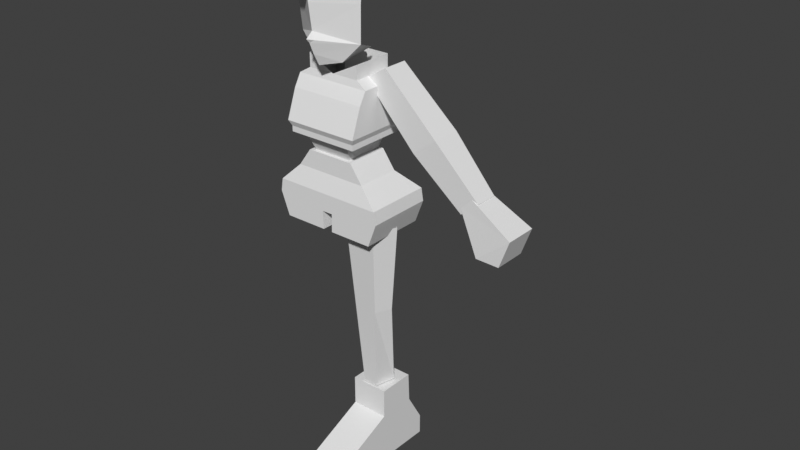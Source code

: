 # Source: MAIN_CHARACTERBCK1.blend  (saved by Blender 4.2.66; exported with 4.5.12 LTS)
import bpy
from mathutils import Matrix  # noqa: F401  (used for matrix-valued properties, if any)

bpy.ops.wm.read_factory_settings(use_empty=True)
scene = bpy.context.scene
scene.name = 'Scene'

# ---- collections
col_collection = bpy.data.collections.new('Collection'); scene.collection.children.link(col_collection)

# ---- world
world_world = bpy.data.worlds.new('World'); scene.world = world_world
world_world.use_nodes = True; world_world.node_tree.nodes.clear()
_N = world_world.node_tree.nodes; _L = world_world.node_tree.links
n0 = _N.new('ShaderNodeOutputWorld'); n0.name = 'World Output'; n0.location = (300, 300)
n1 = _N.new('ShaderNodeBackground'); n1.name = 'Background'; n1.location = (10, 300)
n1.inputs[0].default_value = (0.05088, 0.05088, 0.05088, 1.0)
_L.new(n1.outputs[0], n0.inputs[0])
n0.is_active_output = True
world_world.color = (0.05088, 0.05088, 0.05088)
world_world.sun_shadow_jitter_overblur = 0.0

# ---- meshes
me_cube_001 = bpy.data.meshes.new('Cube.001')
me_cube_001.from_pydata([(0.15, 0.09763, 0.3), (0.15, 0.1676, -2.98e-08), (0.15, -0.04, 0.3), (0.15, -0.29, 0.003816), (0.01, 0.09763, 0.3), (0.01, 0.1676, -2.98e-08), (0.01, -0.04, 0.3), (0.01, -0.29, 0.003816), (0.15, 0.1676, 0.07573), (0.15, -0.29, 0.07954), (0.01, -0.29, 0.07954), (0.01, 0.1676, 0.07573), (0.15, -0.04, 0.19), (0.01, -0.04, 0.19), (0.01, 0.1026, 0.1879), (0.15, 0.1026, 0.1879)], [], [(8, 1, 3, 9), (9, 3, 7, 10), (10, 7, 5, 11), (11, 5, 1, 8), (2, 6, 4, 0), (7, 3, 1, 5), (14, 11, 8, 15), (13, 10, 11, 14), (12, 9, 10, 13), (15, 8, 9, 12), (0, 15, 12, 2), (2, 12, 13, 6), (6, 13, 14, 4), (4, 14, 15, 0)])
_uv = me_cube_001.uv_layers.new(name='UVMap')
_uv.uv.foreach_set('vector', [0.5522, 0.0, 0.625, 0.0, 0.625, 0.25, 0.5522, 0.25, 0.5522, 0.25, 0.625, 0.25, 0.625, 0.5, 0.5522, 0.5, 0.5522, 0.5, 0.625, 0.5, 0.625, 0.75, 0.5522, 0.75, 0.5522, 0.75, 0.625, 0.75, 0.625, 1.0, 0.5522, 1.0, 0.125, 0.5, 0.375, 0.5, 0.375, 0.75, 0.125, 0.75, 0.625, 0.5, 0.875, 0.5, 0.875, 0.75, 0.625, 0.75, 0.4636, 0.75, 0.5522, 0.75, 0.5522, 1.0, 0.4636, 1.0, 0.4636, 0.5, 0.5522, 0.5, 0.5522, 0.75, 0.4636, 0.75, 0.4636, 0.25, 0.5522, 0.25, 0.5522, 0.5, 0.4636, 0.5, 0.4636, 0.0, 0.5522, 0.0, 0.5522, 0.25, 0.4636, 0.25, 0.375, 0.0, 0.4636, 0.0, 0.4636, 0.25, 0.375, 0.25, 0.375, 0.25, 0.4636, 0.25, 0.4636, 0.5, 0.375, 0.5, 0.375, 0.5, 0.4636, 0.5, 0.4636, 0.75, 0.375, 0.75, 0.375, 0.75, 0.4636, 0.75, 0.4636, 1.0, 0.375, 1.0])
me_cube_001.update()
me_cylinder = bpy.data.meshes.new('Cylinder')
me_cylinder.from_pydata([(0.08016, 0.09103, 0.3021), (0.0997, 0.07052, 0.9684), (0.1255, 0.044, 0.3021), (0.1953, -0.01894, 0.9684), (0.1082, -0.0321, 0.3021), (0.1587, -0.09987, 0.9684), (0.05215, -0.0321, 0.3021), (0.04056, -0.09987, 0.9684), (0.03484, 0.044, 0.3021), (0.004097, -0.01894, 0.9684), (0.08993, 0.06078, 0.6352), (0.1604, -0.007468, 0.6352), (0.1335, -0.06599, 0.6352), (0.04636, -0.06599, 0.6352), (0.01947, -0.007468, 0.6352)], [], [(10, 1, 3, 11), (11, 3, 5, 12), (12, 5, 7, 13), (13, 7, 9, 14), (14, 9, 1, 10), (8, 14, 10, 0), (6, 13, 14, 8), (4, 12, 13, 6), (2, 11, 12, 4), (0, 10, 11, 2)])
_uv = me_cylinder.uv_layers.new(name='UVMap')
_uv.uv.foreach_set('vector', [1.0, 0.5, 1.0, 1.0, 0.8, 1.0, 0.8, 0.5, 0.8, 0.5, 0.8, 1.0, 0.6, 1.0, 0.6, 0.5, 0.6, 0.5, 0.6, 1.0, 0.4, 1.0, 0.4, 0.5, 0.4, 0.5, 0.4, 1.0, 0.2, 1.0, 0.2, 0.5, 0.2, 0.5, 0.2, 1.0, 2.98e-08, 1.0, 2.98e-08, 0.5, 0.2, 0.0, 0.2, 0.5, 2.98e-08, 0.5, 2.98e-08, 0.0, 0.4, 0.0, 0.4, 0.5, 0.2, 0.5, 0.2, 0.0, 0.6, 0.0, 0.6, 0.5, 0.4, 0.5, 0.4, 0.0, 0.8, 0.0, 0.8, 0.5, 0.6, 0.5, 0.6, 0.0, 1.0, 0.0, 1.0, 0.5, 0.8, 0.5, 0.8, 0.0])
me_cylinder.update()
me_cube_002 = bpy.data.meshes.new('Cube.002')
me_cube_002.from_pydata([(0.1787, -0.1462, 0.9433), (0.08872, -0.1262, 1.206), (0.1787, 0.09618, 0.9433), (0.08872, 0.03618, 1.206), (0.0, 0.03618, 1.206), (0.0, -0.1262, 1.206), (0.2037, 0.09618, 1.075), (0.2037, -0.1462, 1.075), (0.0, -0.1462, 1.075), (0.0, 0.09618, 1.075), (0.1362, 0.03618, 1.14), (0.1362, -0.1262, 1.14), (0.0, -0.1262, 1.14), (0.0, 0.03618, 1.14), (0.2112, 0.09618, 1.029), (0.2112, -0.1462, 1.029), (0.0, -0.1462, 1.029), (0.0, 0.09618, 1.029), (0.009141, 0.03618, 1.206), (0.01841, -0.1462, 0.9433), (0.01841, 0.09618, 0.9433), (0.009141, -0.1262, 1.206), (0.02099, -0.1462, 1.075), (0.02099, 0.09618, 1.075), (0.01404, -0.1262, 1.14), (0.01404, 0.03618, 1.14), (0.02073, 0.09618, 1.029), (0.02073, -0.1462, 1.029), (0.2042, 0.09618, 1.01), (0.2042, -0.1462, 1.01), (0.0, -0.1462, 1.01), (0.0, 0.09618, 1.01), (0.02023, -0.1462, 1.01), (0.02023, 0.09618, 1.01)], [], [(25, 18, 3, 10), (10, 3, 1, 11), (20, 2, 0, 19), (18, 4, 5, 21), (24, 21, 5, 12), (27, 22, 8, 16), (14, 6, 7, 15), (26, 23, 6, 14), (22, 24, 12, 8), (6, 10, 11, 7), (23, 25, 10, 6), (33, 26, 14, 28), (28, 14, 15, 29), (32, 27, 16, 30), (29, 15, 27, 32), (31, 17, 26, 33), (9, 13, 25, 23), (7, 11, 24, 22), (17, 9, 23, 26), (15, 7, 22, 27), (11, 1, 21, 24), (3, 18, 21, 1), (13, 4, 18, 25), (0, 29, 32, 19), (2, 28, 29, 0), (20, 33, 28, 2), (32, 30, 31, 33), (33, 20, 19, 32)])
_uv = me_cube_002.uv_layers.new(name='UVMap')
_uv.uv.foreach_set('vector', [0.5625, 0.3879, 0.625, 0.3879, 0.625, 0.5, 0.5625, 0.5, 0.5625, 0.5, 0.625, 0.5, 0.625, 0.75, 0.5625, 0.75, 0.2629, 0.5, 0.375, 0.5, 0.375, 0.75, 0.2629, 0.75, 0.7371, 0.5, 0.75, 0.5, 0.75, 0.75, 0.7371, 0.75, 0.5625, 0.8621, 0.625, 0.8621, 0.625, 0.875, 0.5625, 0.875, 0.4375, 0.8621, 0.5, 0.8621, 0.5, 0.875, 0.4375, 0.875, 0.4375, 0.5, 0.5, 0.5, 0.5, 0.75, 0.4375, 0.75, 0.4375, 0.3879, 0.5, 0.3879, 0.5, 0.5, 0.4375, 0.5, 0.5, 0.8621, 0.5625, 0.8621, 0.5625, 0.875, 0.5, 0.875, 0.5, 0.5, 0.5625, 0.5, 0.5625, 0.75, 0.5, 0.75, 0.5, 0.3879, 0.5625, 0.3879, 0.5625, 0.5, 0.5, 0.5, 0.424, 0.3879, 0.4375, 0.3879, 0.4375, 0.5, 0.424, 0.5, 0.424, 0.5, 0.4375, 0.5, 0.4375, 0.75, 0.424, 0.75, 0.424, 0.8621, 0.4375, 0.8621, 0.4375, 0.875, 0.424, 0.875, 0.424, 0.75, 0.4375, 0.75, 0.4375, 0.8621, 0.424, 0.8621, 0.424, 0.375, 0.4375, 0.375, 0.4375, 0.3879, 0.424, 0.3879, 0.5, 0.375, 0.5625, 0.375, 0.5625, 0.3879, 0.5, 0.3879, 0.5, 0.75, 0.5625, 0.75, 0.5625, 0.8621, 0.5, 0.8621, 0.4375, 0.375, 0.5, 0.375, 0.5, 0.3879, 0.4375, 0.3879, 0.4375, 0.75, 0.5, 0.75, 0.5, 0.8621, 0.4375, 0.8621, 0.5625, 0.75, 0.625, 0.75, 0.625, 0.8621, 0.5625, 0.8621, 0.625, 0.5, 0.7371, 0.5, 0.7371, 0.75, 0.625, 0.75, 0.5625, 0.375, 0.625, 0.375, 0.625, 0.3879, 0.5625, 0.3879, 0.375, 0.75, 0.424, 0.75, 0.424, 0.8621, 0.375, 0.8621, 0.375, 0.5, 0.424, 0.5, 0.424, 0.75, 0.375, 0.75, 0.375, 0.3879, 0.424, 0.3879, 0.424, 0.5, 0.375, 0.5, 0.424, 0.8621, 0.424, 0.875, 0.424, 0.375, 0.424, 0.3879, 0.424, 0.3879, 0.375, 0.3879, 0.375, 0.8621, 0.424, 0.8621])
me_cube_002.update()
me_cube_003 = bpy.data.meshes.new('Cube.003')
me_cube_003.from_pydata([(0.09, 0.05, 1.19), (0.07, 0.03, 1.12), (0.09, -0.14, 1.19), (0.07, -0.11, 1.12), (0.0, -0.14, 1.19), (0.0, -0.11, 1.12), (0.0, 0.05, 1.19), (0.0, 0.03, 1.12), (0.1305, -0.16, 1.19), (0.1305, 0.07, 1.19), (0.0, -0.16, 1.19), (0.0, 0.07, 1.19), (0.1305, -0.16, 1.21), (0.1305, 0.07, 1.21), (0.0, -0.16, 1.21), (0.0, 0.07, 1.21), (0.1397, -0.169, 1.23), (0.1397, 0.089, 1.23), (0.0, -0.169, 1.23), (0.0, 0.089, 1.23), (0.09965, -0.099, 1.4), (0.09965, 0.049, 1.4), (0.0, -0.099, 1.4), (0.0, 0.049, 1.4), (0.0, -0.131, 1.332), (0.1397, -0.131, 1.332), (0.1397, 0.065, 1.332), (0.0, 0.065, 1.332), (0.0, -0.105, 1.376), (0.1397, 0.057, 1.376), (0.1397, -0.105, 1.376), (0.0, 0.057, 1.376), (0.09965, -0.099, 1.45), (0.09965, 0.049, 1.45), (0.0, -0.099, 1.4), (0.0, 0.049, 1.45)], [], [(0, 1, 3, 2), (6, 7, 1, 0), (5, 3, 1, 7), (2, 4, 10, 8), (2, 3, 5, 4), (11, 9, 13, 15), (0, 2, 8, 9), (6, 0, 9, 11), (12, 14, 18, 16), (9, 8, 12, 13), (8, 10, 14, 12), (30, 28, 22, 20), (15, 13, 17, 19), (13, 12, 16, 17), (20, 22, 34, 32), (31, 29, 21, 23), (29, 30, 20, 21), (17, 16, 25, 26), (19, 17, 26, 27), (16, 18, 24, 25), (26, 25, 30, 29), (27, 26, 29, 31), (25, 24, 28, 30), (23, 21, 33, 35), (21, 20, 32, 33)])
_uv = me_cube_003.uv_layers.new(name='UVMap')
_uv.uv.foreach_set('vector', [0.375, 0.0, 0.625, 0.0, 0.625, 0.25, 0.375, 0.25, 0.375, 0.875, 0.625, 0.875, 0.625, 1.0, 0.375, 1.0, 0.75, 0.5, 0.875, 0.5, 0.875, 0.75, 0.75, 0.75, 0.375, 0.25, 0.375, 0.375, 0.375, 0.375, 0.375, 0.25, 0.375, 0.25, 0.625, 0.25, 0.625, 0.375, 0.375, 0.375, 0.375, 0.875, 0.375, 1.0, 0.375, 1.0, 0.375, 0.875, 0.375, 0.0, 0.375, 0.25, 0.375, 0.25, 0.375, 0.0, 0.375, 0.875, 0.375, 1.0, 0.375, 1.0, 0.375, 0.875, 0.375, 0.25, 0.375, 0.375, 0.375, 0.375, 0.375, 0.25, 0.375, 0.0, 0.375, 0.25, 0.375, 0.25, 0.375, 0.0, 0.375, 0.25, 0.375, 0.375, 0.375, 0.375, 0.375, 0.25, 0.375, 0.25, 0.375, 0.375, 0.375, 0.375, 0.375, 0.25, 0.375, 0.875, 0.375, 1.0, 0.375, 1.0, 0.375, 0.875, 0.375, 0.0, 0.375, 0.25, 0.375, 0.25, 0.375, 0.0, 0.375, 0.25, 0.375, 0.375, 0.375, 0.375, 0.375, 0.25, 0.375, 0.875, 0.375, 1.0, 0.375, 1.0, 0.375, 0.875, 0.375, -0.001779, 0.375, 0.25, 0.375, 0.25, 0.375, 0.0, 0.375, 0.0, 0.375, 0.25, 0.375, 0.25, 0.375, 0.0, 0.375, 0.875, 0.375, 1.0, 0.375, 1.0, 0.375, 0.875, 0.375, 0.25, 0.375, 0.375, 0.375, 0.375, 0.375, 0.25, 0.375, 0.0, 0.375, 0.25, 0.375, 0.25, 0.375, -0.001779, 0.375, 0.875, 0.375, 1.0, 0.375, 1.0, 0.375, 0.875, 0.375, 0.25, 0.375, 0.375, 0.375, 0.375, 0.375, 0.25, 0.375, 0.875, 0.375, 1.0, 0.375, 1.0, 0.375, 0.875, 0.375, 0.0, 0.375, 0.25, 0.375, 0.25, 0.375, 0.0])
me_cube_003.update()
me_cube_005 = bpy.data.meshes.new('Cube.005')
me_cube_005.from_pydata([(0.4709, -0.0419, 1.113), (0.09183, -0.04645, 1.473), (0.4709, 0.0419, 1.113), (0.09183, 0.04645, 1.473), (0.5351, -0.0419, 1.166), (0.1709, -0.04645, 1.522), (0.5351, 0.0419, 1.166), (0.1709, 0.04645, 1.522), (0.2745, -0.05315, 1.287), (0.2745, 0.05315, 1.287), (0.3599, 0.05315, 1.35), (0.3599, -0.05315, 1.35), (0.2581, -0.05255, 1.304), (0.2581, 0.05255, 1.304), (0.3429, 0.05255, 1.365), (0.3429, -0.05255, 1.365), (0.2892, 0.05369, 1.272), (0.375, 0.05369, 1.336), (0.375, -0.05369, 1.336), (0.2892, -0.05369, 1.272)], [], [(12, 1, 3, 13), (13, 3, 7, 14), (14, 7, 5, 15), (15, 5, 1, 12), (2, 6, 4, 0), (7, 3, 1, 5), (18, 11, 8, 19), (17, 10, 11, 18), (16, 9, 10, 17), (19, 8, 9, 16), (11, 15, 12, 8), (10, 14, 15, 11), (9, 13, 14, 10), (8, 12, 13, 9), (0, 19, 16, 2), (2, 16, 17, 6), (6, 17, 18, 4), (4, 18, 19, 0)])
_uv = me_cube_005.uv_layers.new(name='UVMap')
_uv.uv.foreach_set('vector', [0.5112, 0.0, 0.625, 0.0, 0.625, 0.25, 0.5112, 0.25, 0.5112, 0.25, 0.625, 0.25, 0.625, 0.5, 0.5112, 0.5, 0.5112, 0.5, 0.625, 0.5, 0.625, 0.75, 0.5112, 0.75, 0.5112, 0.75, 0.625, 0.75, 0.625, 1.0, 0.5112, 1.0, 0.125, 0.5, 0.375, 0.5, 0.375, 0.75, 0.125, 0.75, 0.625, 0.5, 0.875, 0.5, 0.875, 0.75, 0.625, 0.75, 0.49, 0.75, 0.5, 0.75, 0.5, 1.0, 0.49, 1.0, 0.49, 0.5, 0.5, 0.5, 0.5, 0.75, 0.49, 0.75, 0.49, 0.25, 0.5, 0.25, 0.5, 0.5, 0.49, 0.5, 0.49, 0.0, 0.5, 0.0, 0.5, 0.25, 0.49, 0.25, 0.5, 0.75, 0.5112, 0.75, 0.5112, 1.0, 0.5, 1.0, 0.5, 0.5, 0.5112, 0.5, 0.5112, 0.75, 0.5, 0.75, 0.5, 0.25, 0.5112, 0.25, 0.5112, 0.5, 0.5, 0.5, 0.5, 0.0, 0.5112, 0.0, 0.5112, 0.25, 0.5, 0.25, 0.375, 0.0, 0.49, 0.0, 0.49, 0.25, 0.375, 0.25, 0.375, 0.25, 0.49, 0.25, 0.49, 0.5, 0.375, 0.5, 0.375, 0.5, 0.49, 0.5, 0.49, 0.75, 0.375, 0.75, 0.375, 0.75, 0.49, 0.75, 0.49, 1.0, 0.375, 1.0])
me_cube_005.update()
me_cube_006 = bpy.data.meshes.new('Cube.006')
me_cube_006.from_pydata([(0.6673, 0.06, 1.089), (0.5454, 0.06, 0.9914), (0.6673, -0.06, 1.089), (0.5454, -0.06, 0.9914), (0.5024, 0.042, 1.182), (0.466, 0.042, 1.142), (0.5024, -0.042, 1.182), (0.466, -0.042, 1.142), (0.631, -0.06, 0.9897), (0.631, 0.06, 0.9897)], [], [(2, 0, 9, 8), (2, 3, 7, 6), (6, 7, 5, 4), (4, 5, 1, 0), (2, 6, 4, 0), (7, 3, 1, 5), (3, 2, 8), (0, 1, 9), (1, 3, 8, 9)])
_uv = me_cube_006.uv_layers.new(name='UVMap')
_uv.uv.foreach_set('vector', [0.125, 0.5, 0.125, 0.75, 0.125, 0.75, 0.125, 0.5, 0.375, 0.25, 0.625, 0.25, 0.625, 0.5, 0.375, 0.5, 0.375, 0.5, 0.625, 0.5, 0.625, 0.75, 0.375, 0.75, 0.375, 0.75, 0.625, 0.75, 0.625, 1.0, 0.375, 1.0, 0.125, 0.5, 0.375, 0.5, 0.375, 0.75, 0.125, 0.75, 0.625, 0.5, 0.875, 0.5, 0.875, 0.75, 0.625, 0.75, 0.625, 0.25, 0.375, 0.25, 0.625, 0.25, 0.375, 1.0, 0.625, 1.0, 0.375, 1.0, 0.875, 0.75, 0.875, 0.5, 0.875, 0.5, 0.875, 0.75])
me_cube_006.update()
me_cylinder_001 = bpy.data.meshes.new('Cylinder.001')
me_cylinder_001.from_pydata([(0.0, -0.044, 1.54), (0.0, -0.044, 1.412), (-0.03464, 0.022, 1.54), (-0.03464, 0.022, 1.412), (0.03464, 0.022, 1.54), (0.03464, 0.022, 1.412)], [], [(0, 1, 3, 2), (2, 3, 5, 4), (4, 5, 1, 0)])
_uv = me_cylinder_001.uv_layers.new(name='UVMap')
_uv.uv.foreach_set('vector', [1.0, 0.0, 1.0, 1.0, 0.6667, 1.0, 0.6667, 0.0, 0.6667, 0.0, 0.6667, 1.0, 0.3333, 1.0, 0.3333, 0.0, 0.3333, 0.0, 0.3333, 1.0, -5.96e-08, 1.0, -5.96e-08, 0.0])
me_cylinder_001.update()
me_plane = bpy.data.meshes.new('Plane')
me_plane.from_pydata([(0.14, -0.11, 1.83), (0.1218, -0.1022, 1.6), (0.0, -0.1999, 1.83), (0.0, 0.0, 1.53), (0.07476, 0.0, 1.56), (0.0, -0.1606, 1.524), (0.0, -0.1995, 1.605), (0.0, -0.1866, 1.64), (0.01363, -0.1917, 1.614), (0.0, -0.2121, 1.619), (0.0, -0.1991, 1.73), (0.1313, -0.11, 1.729), (0.06314, -0.1226, 1.536), (0.0, -0.1827, 1.565)], [], [(0, 2, 10, 11), (1, 6, 13, 12), (1, 7, 8), (6, 8, 9), (9, 8, 7), (8, 6, 1), (11, 10, 7, 1), (1, 12, 4), (12, 13, 5), (4, 12, 5, 3)])
_uv = me_plane.uv_layers.new(name='UVMap')
_uv.uv.foreach_set('vector', [0.0, 0.0, 0.5, 0.0, 0.5, 0.2353, 0.0, 0.4344, 0.0, 1.0, 0.5, 0.6119, 0.5, 0.6817, 0.2534, 0.8942, 0.0, 1.0, 0.5, 0.503, 0.4309, 0.6175, 0.5, 0.6119, 0.4309, 0.6175, 0.5, 0.5494, 0.5, 0.5494, 0.4309, 0.6175, 0.5, 0.503, 0.4309, 0.6175, 0.5, 0.6119, 0.0, 1.0, 0.0, 0.4344, 0.5, 0.2353, 0.5, 0.503, 0.0, 1.0, 0.03704, 1.0, 0.2534, 0.8942, 0.1885, 1.0, 0.2534, 0.8942, 0.5, 0.6817, 0.5, 0.7462, 0.1885, 1.0, 0.2534, 0.8942, 0.5, 0.7462, 0.5, 1.0])
me_plane.update()
me_cube_007 = bpy.data.meshes.new('Cube.007')
me_cube_007.from_pydata([(0.179, 0.05677, 1.915), (0.1594, 0.1318, 1.742), (0.1428, -0.1704, 1.885), (0.1752, -0.1573, 1.797), (0.1726, 0.1021, 1.837), (-9.32e-18, -0.02982, 1.987), (0.2237, -0.02687, 1.797), (0.1673, -0.04338, 1.934), (0.0, -0.183, 1.919), (0.0, -0.2283, 1.766), (-9.32e-18, 0.1121, 1.957), (0.0, 0.2163, 1.726), (0.16, -0.1636, 1.827), (0.2032, -0.03856, 1.847), (0.0, 0.1854, 1.802), (0.0, -0.2185, 1.813)], [], [(13, 6, 3, 12), (2, 8, 5, 7), (2, 12, 15, 8), (14, 11, 1, 4), (0, 4, 13, 7), (7, 5, 10, 0), (4, 1, 6, 13), (12, 3, 9, 15), (10, 14, 4, 0), (7, 13, 12, 2)])
_uv = me_cube_007.uv_layers.new(name='UVMap')
_uv.uv.foreach_set('vector', [0.5, 0.125, 0.625, 0.125, 0.625, 0.25, 0.5, 0.25, 0.125, 0.5, 0.25, 0.5, 0.25, 0.625, 0.125, 0.625, 0.375, 0.25, 0.5, 0.25, 0.5, 0.375, 0.375, 0.375, 0.5, 0.875, 0.625, 0.875, 0.625, 1.0, 0.5, 0.95, 0.375, 0.0, 0.4712, -0.0487, 0.5, 0.125, 0.375, 0.125, 0.125, 0.625, 0.25, 0.625, 0.25, 0.75, 0.125, 0.75, 0.4712, -0.0487, 0.625, 0.0, 0.625, 0.125, 0.5, 0.125, 0.5, 0.25, 0.625, 0.25, 0.625, 0.375, 0.5, 0.375, 0.375, 0.875, 0.5, 0.875, 0.5, 0.95, 0.375, 1.0, 0.375, 0.125, 0.5, 0.125, 0.5, 0.25, 0.375, 0.25])
me_cube_007.update()
arm_metarig = bpy.data.armatures.new('metarig')  # bones are not reproduced

# ---- objects
ob_empty = bpy.data.objects.new('Empty', None)
ob_empty_001 = bpy.data.objects.new('Empty.001', None)
ob_metarig = bpy.data.objects.new('metarig', arm_metarig)
ob_cube = bpy.data.objects.new('Cube', me_cube_001)
ob_cylinder = bpy.data.objects.new('Cylinder', me_cylinder)
ob_cube_001 = bpy.data.objects.new('Cube.001', me_cube_002)
ob_cube_002 = bpy.data.objects.new('Cube.002', me_cube_003)
ob_cube_003 = bpy.data.objects.new('Cube.003', me_cube_005)
ob_cube_004 = bpy.data.objects.new('Cube.004', me_cube_006)
ob_cylinder_001 = bpy.data.objects.new('Cylinder.001', me_cylinder_001)
ob_plane = bpy.data.objects.new('Plane', me_plane)
ob_cube_005 = bpy.data.objects.new('Cube.005', me_cube_007)

# ---- transforms, parenting, visibility, modifiers, constraints
ob_empty.location = (-2.11, 0.117, 1.01)
ob_empty.rotation_euler = (1.571, -0.0, 1.571)
ob_empty.scale = (0.44, 0.44, 0.44)
ob_empty.empty_display_type = 'IMAGE'
ob_empty.empty_display_size = 5.0
ob_empty.use_empty_image_alpha = True
ob_empty.color = (1.0, 1.0, 1.0, 0.122)
ob_empty_001.location = (-0.01148, 2.283, 1.01)
ob_empty_001.rotation_euler = (1.571, -0.0, 0.0)
ob_empty_001.scale = (0.44, 0.44, 0.44)
ob_empty_001.empty_display_type = 'IMAGE'
ob_empty_001.empty_display_size = 5.0
ob_empty_001.use_empty_image_alpha = True
ob_empty_001.color = (1.0, 1.0, 1.0, 0.1299)
ob_metarig.location = (0.0, 0.0, 0.0)
ob_cube.location = (0.0, 0.0, 0.0)
ob_cylinder.location = (0.0, 0.0, 0.0)
ob_cube_001.location = (0.0, 0.0, 0.0)
_m = ob_cube_001.modifiers.new('Mirror', 'MIRROR')
_m.use_clip = True
ob_cube_002.location = (0.0, 0.0, 0.08)
_m = ob_cube_002.modifiers.new('Mirror', 'MIRROR')
_m.use_clip = True
ob_cube_003.location = (0.0, 0.0, 0.0)
ob_cube_004.location = (0.0, 0.0, 0.0)
ob_cylinder_001.location = (0.0, 0.0, 0.0)
ob_plane.location = (0.0, 0.0, 0.0)
_m = ob_plane.modifiers.new('Mirror', 'MIRROR')
_m.use_clip = True
ob_cube_005.location = (0.0, 0.0, 0.0)
_m = ob_cube_005.modifiers.new('Mirror', 'MIRROR')
_m.use_clip = True

# ---- collection membership
col_collection.objects.link(ob_empty)
col_collection.objects.link(ob_empty_001)
col_collection.objects.link(ob_metarig)
col_collection.objects.link(ob_cube)
col_collection.objects.link(ob_cylinder)
col_collection.objects.link(ob_cube_001)
col_collection.objects.link(ob_cube_002)
col_collection.objects.link(ob_cube_003)
col_collection.objects.link(ob_cube_004)
col_collection.objects.link(ob_cylinder_001)
col_collection.objects.link(ob_plane)
col_collection.objects.link(ob_cube_005)

# ---- scene / render settings (as saved in the file)
scene.frame_start = 1; scene.frame_end = 250; scene.frame_set(1)
scene.render.engine = 'BLENDER_EEVEE_NEXT'
scene.view_settings.view_transform = 'Standard'
bpy.context.view_layer.update()

# ---- added for rendering (the .blend has no active camera and no usable light): camera, sun
cam_auto = bpy.data.cameras.new('AutoCamera')
cam_auto.lens = 50.0
cam_auto.sensor_width = 36.0
cam_auto.clip_end = 1000.0
ob_auto_camera = bpy.data.objects.new('AutoCamera', cam_auto)
scene.collection.objects.link(ob_auto_camera)
ob_auto_camera.location = (2.29034, -2.51913, 2.64836)
ob_auto_camera.rotation_euler = (1.09748, -7.21219e-08, 0.694738)
scene.camera = ob_auto_camera
light_auto_sun = bpy.data.lights.new('AutoSun', 'SUN')
light_auto_sun.energy = 3.0
light_auto_sun.angle = 0.0523599
ob_auto_sun = bpy.data.objects.new('AutoSun', light_auto_sun)
scene.collection.objects.link(ob_auto_sun)
ob_auto_sun.rotation_euler = (0.872665, 0.174533, 0.523599)
bpy.context.view_layer.update()
